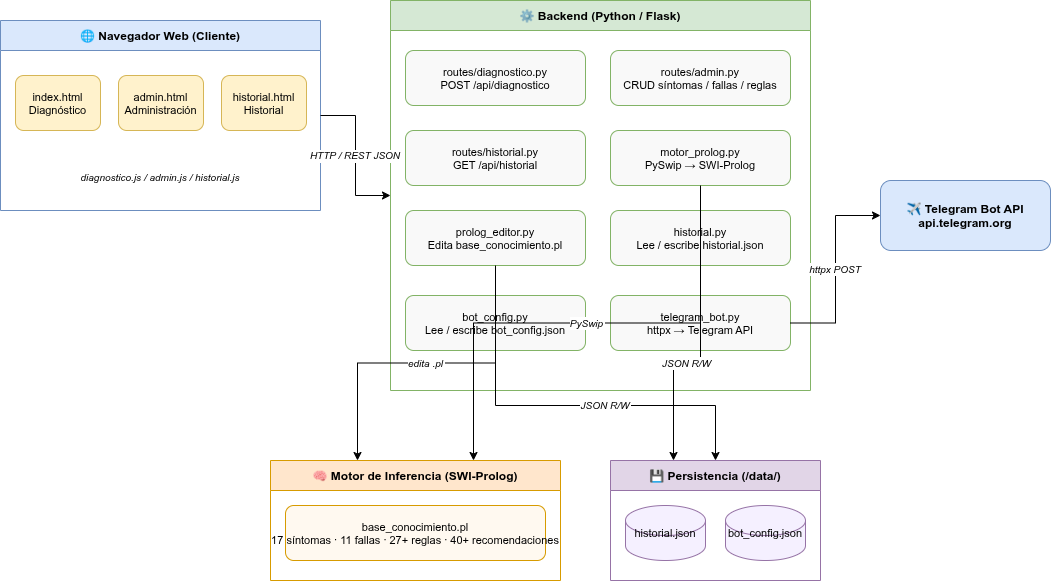

The diagram above was exported from draw.io. Its source (the exported page's mxGraphModel, read from the mxfile embedded in the PNG):
<mxGraphModel dx="1414" dy="741" grid="1" gridSize="10" guides="1" tooltips="1" connect="1" arrows="1" fold="1" page="1" pageScale="1" pageWidth="1169" pageHeight="827" math="0" shadow="0">
  <root>
    <mxCell id="0" />
    <mxCell id="1" parent="0" />
    <mxCell id="2" parent="1" style="swimlane;startSize=30;fillColor=#dae8fc;strokeColor=#6c8ebf;fontStyle=1;fontSize=12;" value="🌐 Navegador Web (Cliente)" vertex="1">
      <mxGeometry height="190" width="320" x="40" y="60" as="geometry" />
    </mxCell>
    <mxCell id="3" parent="2" style="rounded=1;fillColor=#fff2cc;strokeColor=#d6b656;fontSize=11;" value="index.html&#10;Diagnóstico" vertex="1">
      <mxGeometry height="55" width="85" x="15" y="55" as="geometry" />
    </mxCell>
    <mxCell id="4" parent="2" style="rounded=1;fillColor=#fff2cc;strokeColor=#d6b656;fontSize=11;" value="admin.html&#10;Administración" vertex="1">
      <mxGeometry height="55" width="85" x="118" y="55" as="geometry" />
    </mxCell>
    <mxCell id="5" parent="2" style="rounded=1;fillColor=#fff2cc;strokeColor=#d6b656;fontSize=11;" value="historial.html&#10;Historial" vertex="1">
      <mxGeometry height="55" width="85" x="221" y="55" as="geometry" />
    </mxCell>
    <mxCell id="6" parent="2" style="text;align=center;fontSize=10;fontStyle=2;" value="diagnostico.js  /  admin.js  /  historial.js" vertex="1">
      <mxGeometry height="25" width="300" x="10" y="145" as="geometry" />
    </mxCell>
    <mxCell id="7" parent="1" style="swimlane;startSize=30;fillColor=#d5e8d4;strokeColor=#82b366;fontStyle=1;fontSize=12;" value="⚙ Backend (Python / Flask)" vertex="1">
      <mxGeometry height="390" width="420" x="430" y="40" as="geometry" />
    </mxCell>
    <mxCell id="8" parent="7" style="rounded=1;fillColor=#f9f9f9;strokeColor=#82b366;fontSize=11;" value="routes/diagnostico.py&#10;POST /api/diagnostico" vertex="1">
      <mxGeometry height="55" width="180" x="15" y="50" as="geometry" />
    </mxCell>
    <mxCell id="9" parent="7" style="rounded=1;fillColor=#f9f9f9;strokeColor=#82b366;fontSize=11;" value="routes/admin.py&#10;CRUD síntomas / fallas / reglas" vertex="1">
      <mxGeometry height="55" width="180" x="220" y="50" as="geometry" />
    </mxCell>
    <mxCell id="10" parent="7" style="rounded=1;fillColor=#f9f9f9;strokeColor=#82b366;fontSize=11;" value="routes/historial.py&#10;GET /api/historial" vertex="1">
      <mxGeometry height="55" width="180" x="15" y="130" as="geometry" />
    </mxCell>
    <mxCell id="11" parent="7" style="rounded=1;fillColor=#f9f9f9;strokeColor=#82b366;fontSize=11;" value="motor_prolog.py&#10;PySwip → SWI-Prolog" vertex="1">
      <mxGeometry height="55" width="180" x="220" y="130" as="geometry" />
    </mxCell>
    <mxCell id="12" parent="7" style="rounded=1;fillColor=#f9f9f9;strokeColor=#82b366;fontSize=11;" value="prolog_editor.py&#10;Edita base_conocimiento.pl" vertex="1">
      <mxGeometry height="55" width="180" x="15" y="210" as="geometry" />
    </mxCell>
    <mxCell id="13" parent="7" style="rounded=1;fillColor=#f9f9f9;strokeColor=#82b366;fontSize=11;" value="historial.py&#10;Lee / escribe historial.json" vertex="1">
      <mxGeometry height="55" width="180" x="220" y="210" as="geometry" />
    </mxCell>
    <mxCell id="14" parent="7" style="rounded=1;fillColor=#f9f9f9;strokeColor=#82b366;fontSize=11;" value="bot_config.py&#10;Lee / escribe bot_config.json" vertex="1">
      <mxGeometry height="55" width="180" x="15" y="295" as="geometry" />
    </mxCell>
    <mxCell id="15" parent="7" style="rounded=1;fillColor=#f9f9f9;strokeColor=#82b366;fontSize=11;" value="telegram_bot.py&#10;httpx → Telegram API" vertex="1">
      <mxGeometry height="55" width="180" x="220" y="295" as="geometry" />
    </mxCell>
    <mxCell id="16" parent="1" style="swimlane;startSize=30;fillColor=#ffe6cc;strokeColor=#d79b00;fontStyle=1;fontSize=12;" value="🧠 Motor de Inferencia (SWI-Prolog)" vertex="1">
      <mxGeometry height="120" width="290" x="310" y="500" as="geometry" />
    </mxCell>
    <mxCell id="17" parent="16" style="rounded=1;fillColor=#fff9f0;strokeColor=#d79b00;fontSize=11;" value="base_conocimiento.pl&#10;17 síntomas · 11 fallas · 27+ reglas · 40+ recomendaciones" vertex="1">
      <mxGeometry height="55" width="260" x="15" y="45" as="geometry" />
    </mxCell>
    <mxCell id="18" parent="1" style="swimlane;startSize=30;fillColor=#e1d5e7;strokeColor=#9673a6;fontStyle=1;fontSize=12;" value="💾 Persistencia  (/data/)" vertex="1">
      <mxGeometry height="120" width="210" x="650" y="500" as="geometry" />
    </mxCell>
    <mxCell id="19" parent="18" style="shape=cylinder3;whiteSpace=wrap;fillColor=#f5f0ff;strokeColor=#9673a6;fontSize=11;" value="historial.json" vertex="1">
      <mxGeometry height="55" width="80" x="15" y="45" as="geometry" />
    </mxCell>
    <mxCell id="20" parent="18" style="shape=cylinder3;whiteSpace=wrap;fillColor=#f5f0ff;strokeColor=#9673a6;fontSize=11;" value="bot_config.json" vertex="1">
      <mxGeometry height="55" width="80" x="115" y="45" as="geometry" />
    </mxCell>
    <mxCell id="21" parent="1" style="rounded=1;fillColor=#dae8fc;strokeColor=#6c8ebf;fontStyle=1;fontSize=12;" value="✈ Telegram Bot API&#10;api.telegram.org" vertex="1">
      <mxGeometry height="70" width="170" x="920" y="220" as="geometry" />
    </mxCell>
    <mxCell id="30" edge="1" parent="1" source="2" style="edgeStyle=orthogonalEdgeStyle;exitX=1;exitY=0.5;entryX=0;entryY=0.5;rounded=0;fontStyle=2;fontSize=10;" target="7" value="HTTP / REST JSON">
      <mxGeometry relative="1" as="geometry" />
    </mxCell>
    <mxCell id="31" edge="1" parent="1" source="11" style="edgeStyle=orthogonalEdgeStyle;exitX=0.5;exitY=1;entryX=0.7;entryY=0;rounded=0;fontStyle=2;fontSize=10;" target="16" value="PySwip">
      <mxGeometry relative="1" as="geometry" />
    </mxCell>
    <mxCell id="32" edge="1" parent="1" source="12" style="edgeStyle=orthogonalEdgeStyle;exitX=0.5;exitY=1;entryX=0.3;entryY=0;rounded=0;fontStyle=2;fontSize=10;" target="16" value="edita .pl">
      <mxGeometry relative="1" as="geometry" />
    </mxCell>
    <mxCell id="33" edge="1" parent="1" source="13" style="edgeStyle=orthogonalEdgeStyle;exitX=0.5;exitY=1;entryX=0.3;entryY=0;rounded=0;fontStyle=2;fontSize=10;" target="18" value="JSON R/W">
      <mxGeometry relative="1" as="geometry" />
    </mxCell>
    <mxCell id="34" edge="1" parent="1" source="14" style="edgeStyle=orthogonalEdgeStyle;exitX=0.5;exitY=1;entryX=0.5;entryY=0;rounded=0;fontStyle=2;fontSize=10;" target="18" value="JSON R/W">
      <mxGeometry relative="1" as="geometry" />
    </mxCell>
    <mxCell id="35" edge="1" parent="1" source="15" style="edgeStyle=orthogonalEdgeStyle;exitX=1;exitY=0.5;entryX=0;entryY=0.5;rounded=0;fontStyle=2;fontSize=10;" target="21" value="httpx POST">
      <mxGeometry relative="1" as="geometry" />
    </mxCell>
  </root>
</mxGraphModel>